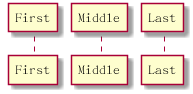

The diagram above was rendered by PlantUML. Its source (embedded in the PNG):
@startuml sequence_order
participant Last order 30
participant Middle order 20
participant First order 10
@enduml